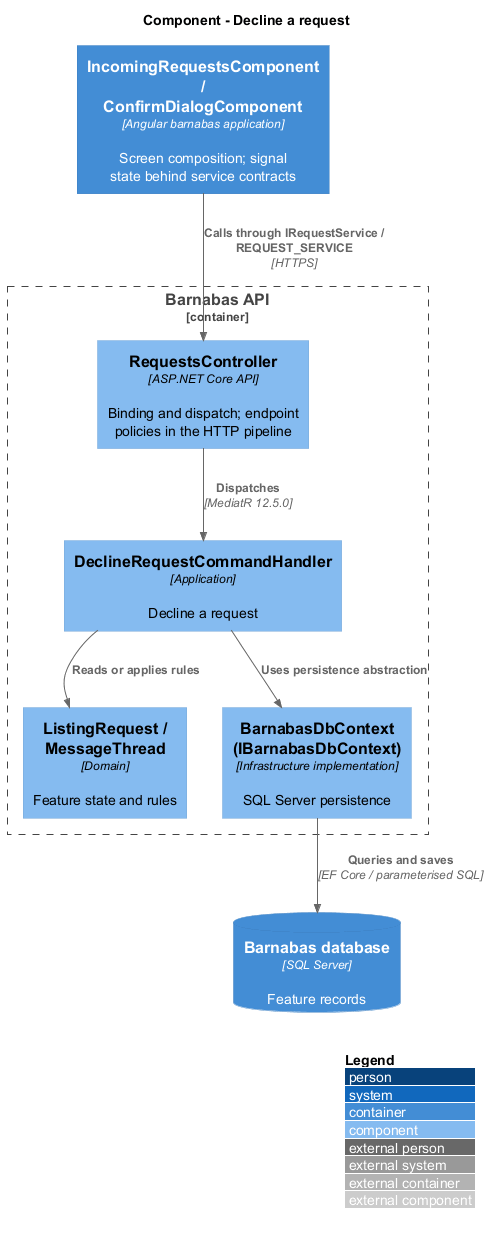

The diagram above was rendered by PlantUML. Its source (embedded in the PNG):
@startuml
!include <C4/C4_Component>
LAYOUT_WITH_LEGEND()
title Component - Decline a request
Container(web, "IncomingRequestsComponent / ConfirmDialogComponent", "Angular barnabas application", "Screen composition; signal state behind service contracts")
Container_Boundary(api, "Barnabas API") {
  Component(ctrl, "RequestsController", "ASP.NET Core API", "Binding and dispatch; endpoint policies in the HTTP pipeline")
  Component(handler, "DeclineRequestCommandHandler", "Application", "Decline a request")
  Component(entity, "ListingRequest / MessageThread", "Domain", "Feature state and rules")
  Component(store, "BarnabasDbContext (IBarnabasDbContext)", "Infrastructure implementation", "SQL Server persistence")
}
ContainerDb(db, "Barnabas database", "SQL Server", "Feature records")
Rel(web, ctrl, "Calls through IRequestService / REQUEST_SERVICE", "HTTPS")
Rel(ctrl, handler, "Dispatches", "MediatR 12.5.0")
Rel(handler, entity, "Reads or applies rules")
Rel(handler, store, "Uses persistence abstraction")
Rel(store, db, "Queries and saves", "EF Core / parameterised SQL")
@enduml